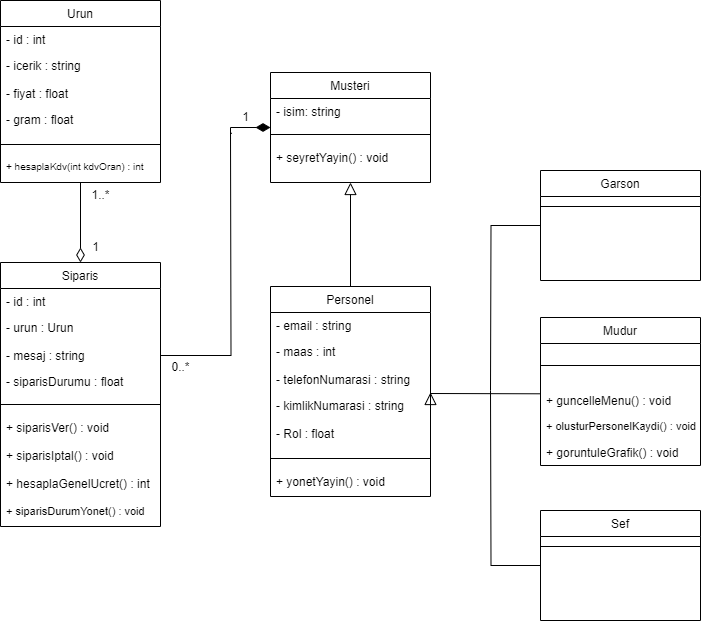

The diagram above was exported from draw.io. Its source (the exported page's mxGraphModel, read from the mxfile embedded in the PNG):
<mxGraphModel dx="880" dy="468" grid="1" gridSize="10" guides="1" tooltips="1" connect="1" arrows="1" fold="1" page="1" pageScale="1" pageWidth="827" pageHeight="1169" math="0" shadow="0">
  <root>
    <mxCell id="WIyWlLk6GJQsqaUBKTNV-0" />
    <mxCell id="WIyWlLk6GJQsqaUBKTNV-1" parent="WIyWlLk6GJQsqaUBKTNV-0" />
    <mxCell id="kspMIgarsZZT7MTQdMF7-15" value="" style="edgeStyle=orthogonalEdgeStyle;rounded=0;orthogonalLoop=1;jettySize=auto;html=1;endArrow=block;endFill=0;entryX=0.5;entryY=1;entryDx=0;entryDy=0;endSize=10;" parent="WIyWlLk6GJQsqaUBKTNV-1" source="zkfFHV4jXpPFQw0GAbJ--0" target="kspMIgarsZZT7MTQdMF7-7" edge="1">
      <mxGeometry relative="1" as="geometry">
        <mxPoint x="420" y="232" as="targetPoint" />
        <Array as="points" />
      </mxGeometry>
    </mxCell>
    <mxCell id="zkfFHV4jXpPFQw0GAbJ--0" value="Personel" style="swimlane;fontStyle=0;align=center;verticalAlign=top;childLayout=stackLayout;horizontal=1;startSize=26;horizontalStack=0;resizeParent=1;resizeLast=0;collapsible=1;marginBottom=0;rounded=0;shadow=0;strokeWidth=1;" parent="WIyWlLk6GJQsqaUBKTNV-1" vertex="1">
      <mxGeometry x="340" y="326" width="160" height="210" as="geometry">
        <mxRectangle x="230" y="140" width="160" height="26" as="alternateBounds" />
      </mxGeometry>
    </mxCell>
    <mxCell id="zkfFHV4jXpPFQw0GAbJ--3" value="- email : string" style="text;align=left;verticalAlign=top;spacingLeft=4;spacingRight=4;overflow=hidden;rotatable=0;points=[[0,0.5],[1,0.5]];portConstraint=eastwest;rounded=0;shadow=0;html=0;" parent="zkfFHV4jXpPFQw0GAbJ--0" vertex="1">
      <mxGeometry y="26" width="160" height="26" as="geometry" />
    </mxCell>
    <mxCell id="kspMIgarsZZT7MTQdMF7-5" value="- maas : int" style="text;align=left;verticalAlign=top;spacingLeft=4;spacingRight=4;overflow=hidden;rotatable=0;points=[[0,0.5],[1,0.5]];portConstraint=eastwest;rounded=0;shadow=0;html=0;" parent="zkfFHV4jXpPFQw0GAbJ--0" vertex="1">
      <mxGeometry y="52" width="160" height="28" as="geometry" />
    </mxCell>
    <mxCell id="kspMIgarsZZT7MTQdMF7-19" value="- telefonNumarasi : string" style="text;align=left;verticalAlign=top;spacingLeft=4;spacingRight=4;overflow=hidden;rotatable=0;points=[[0,0.5],[1,0.5]];portConstraint=eastwest;rounded=0;shadow=0;html=0;" parent="zkfFHV4jXpPFQw0GAbJ--0" vertex="1">
      <mxGeometry y="80" width="160" height="26" as="geometry" />
    </mxCell>
    <mxCell id="kspMIgarsZZT7MTQdMF7-16" value="- kimlikNumarasi : string" style="text;align=left;verticalAlign=top;spacingLeft=4;spacingRight=4;overflow=hidden;rotatable=0;points=[[0,0.5],[1,0.5]];portConstraint=eastwest;rounded=0;shadow=0;html=0;" parent="zkfFHV4jXpPFQw0GAbJ--0" vertex="1">
      <mxGeometry y="106" width="160" height="28" as="geometry" />
    </mxCell>
    <mxCell id="kspMIgarsZZT7MTQdMF7-71" value="- Rol : float" style="text;align=left;verticalAlign=top;spacingLeft=4;spacingRight=4;overflow=hidden;rotatable=0;points=[[0,0.5],[1,0.5]];portConstraint=eastwest;rounded=0;shadow=0;html=0;" parent="zkfFHV4jXpPFQw0GAbJ--0" vertex="1">
      <mxGeometry y="134" width="160" height="28" as="geometry" />
    </mxCell>
    <mxCell id="zkfFHV4jXpPFQw0GAbJ--4" value="" style="line;html=1;strokeWidth=1;align=left;verticalAlign=middle;spacingTop=-1;spacingLeft=3;spacingRight=3;rotatable=0;labelPosition=right;points=[];portConstraint=eastwest;" parent="zkfFHV4jXpPFQw0GAbJ--0" vertex="1">
      <mxGeometry y="162" width="160" height="20" as="geometry" />
    </mxCell>
    <mxCell id="kspMIgarsZZT7MTQdMF7-6" value="+ yonetYayin() : void" style="text;align=left;verticalAlign=top;spacingLeft=4;spacingRight=4;overflow=hidden;rotatable=0;points=[[0,0.5],[1,0.5]];portConstraint=eastwest;" parent="zkfFHV4jXpPFQw0GAbJ--0" vertex="1">
      <mxGeometry y="182" width="160" height="28" as="geometry" />
    </mxCell>
    <mxCell id="zkfFHV4jXpPFQw0GAbJ--16" value="" style="endArrow=block;endSize=10;endFill=0;shadow=0;strokeWidth=1;rounded=0;curved=0;edgeStyle=elbowEdgeStyle;elbow=vertical;exitX=-0.005;exitY=0.242;exitDx=0;exitDy=0;exitPerimeter=0;" parent="WIyWlLk6GJQsqaUBKTNV-1" source="kspMIgarsZZT7MTQdMF7-68" edge="1">
      <mxGeometry width="160" relative="1" as="geometry">
        <mxPoint x="600" y="432" as="sourcePoint" />
        <mxPoint x="500" y="432" as="targetPoint" />
        <Array as="points" />
      </mxGeometry>
    </mxCell>
    <mxCell id="kspMIgarsZZT7MTQdMF7-51" style="edgeStyle=orthogonalEdgeStyle;rounded=0;orthogonalLoop=1;jettySize=auto;html=1;exitX=0;exitY=0.5;exitDx=0;exitDy=0;endArrow=none;endFill=0;startArrow=diamondThin;startFill=1;startSize=12;entryX=0.045;entryY=1.026;entryDx=0;entryDy=0;entryPerimeter=0;" parent="WIyWlLk6GJQsqaUBKTNV-1" source="kspMIgarsZZT7MTQdMF7-7" target="kspMIgarsZZT7MTQdMF7-53" edge="1">
      <mxGeometry relative="1" as="geometry">
        <mxPoint x="310" y="182" as="targetPoint" />
        <Array as="points">
          <mxPoint x="300" y="167" />
          <mxPoint x="300" y="173" />
        </Array>
      </mxGeometry>
    </mxCell>
    <mxCell id="kspMIgarsZZT7MTQdMF7-7" value="Musteri" style="swimlane;fontStyle=0;align=center;verticalAlign=top;childLayout=stackLayout;horizontal=1;startSize=26;horizontalStack=0;resizeParent=1;resizeLast=0;collapsible=1;marginBottom=0;rounded=0;shadow=0;strokeWidth=1;" parent="WIyWlLk6GJQsqaUBKTNV-1" vertex="1">
      <mxGeometry x="340" y="112" width="160" height="110" as="geometry">
        <mxRectangle x="230" y="140" width="160" height="26" as="alternateBounds" />
      </mxGeometry>
    </mxCell>
    <mxCell id="kspMIgarsZZT7MTQdMF7-8" value="- isim: string" style="text;align=left;verticalAlign=top;spacingLeft=4;spacingRight=4;overflow=hidden;rotatable=0;points=[[0,0.5],[1,0.5]];portConstraint=eastwest;" parent="kspMIgarsZZT7MTQdMF7-7" vertex="1">
      <mxGeometry y="26" width="160" height="26" as="geometry" />
    </mxCell>
    <mxCell id="kspMIgarsZZT7MTQdMF7-50" value="" style="line;html=1;strokeWidth=1;align=left;verticalAlign=middle;spacingTop=-1;spacingLeft=3;spacingRight=3;rotatable=0;labelPosition=right;points=[];portConstraint=eastwest;" parent="kspMIgarsZZT7MTQdMF7-7" vertex="1">
      <mxGeometry y="52" width="160" height="20" as="geometry" />
    </mxCell>
    <mxCell id="kspMIgarsZZT7MTQdMF7-14" value="+ seyretYayin() : void" style="text;align=left;verticalAlign=top;spacingLeft=4;spacingRight=4;overflow=hidden;rotatable=0;points=[[0,0.5],[1,0.5]];portConstraint=eastwest;" parent="kspMIgarsZZT7MTQdMF7-7" vertex="1">
      <mxGeometry y="72" width="160" height="28" as="geometry" />
    </mxCell>
    <mxCell id="kspMIgarsZZT7MTQdMF7-21" value="Mudur" style="swimlane;fontStyle=0;align=center;verticalAlign=top;childLayout=stackLayout;horizontal=1;startSize=26;horizontalStack=0;resizeParent=1;resizeLast=0;collapsible=1;marginBottom=0;rounded=0;shadow=0;strokeWidth=1;" parent="WIyWlLk6GJQsqaUBKTNV-1" vertex="1">
      <mxGeometry x="610" y="357" width="160" height="148" as="geometry">
        <mxRectangle x="130" y="380" width="160" height="26" as="alternateBounds" />
      </mxGeometry>
    </mxCell>
    <mxCell id="kspMIgarsZZT7MTQdMF7-24" value="" style="line;html=1;strokeWidth=1;align=left;verticalAlign=middle;spacingTop=-1;spacingLeft=3;spacingRight=3;rotatable=0;labelPosition=right;points=[];portConstraint=eastwest;" parent="kspMIgarsZZT7MTQdMF7-21" vertex="1">
      <mxGeometry y="26" width="160" height="44" as="geometry" />
    </mxCell>
    <mxCell id="kspMIgarsZZT7MTQdMF7-68" value="+ guncelleMenu() : void" style="text;align=left;verticalAlign=top;spacingLeft=4;spacingRight=4;overflow=hidden;rotatable=0;points=[[0,0.5],[1,0.5]];portConstraint=eastwest;" parent="kspMIgarsZZT7MTQdMF7-21" vertex="1">
      <mxGeometry y="70" width="160" height="26" as="geometry" />
    </mxCell>
    <mxCell id="kspMIgarsZZT7MTQdMF7-70" value="+ olusturPersonelKaydi() : void" style="text;align=left;verticalAlign=top;spacingLeft=4;spacingRight=4;overflow=hidden;rotatable=0;points=[[0,0.5],[1,0.5]];portConstraint=eastwest;fontSize=11;" parent="kspMIgarsZZT7MTQdMF7-21" vertex="1">
      <mxGeometry y="96" width="160" height="26" as="geometry" />
    </mxCell>
    <mxCell id="kspMIgarsZZT7MTQdMF7-69" value="+ goruntuleGrafik() : void" style="text;align=left;verticalAlign=top;spacingLeft=4;spacingRight=4;overflow=hidden;rotatable=0;points=[[0,0.5],[1,0.5]];portConstraint=eastwest;" parent="kspMIgarsZZT7MTQdMF7-21" vertex="1">
      <mxGeometry y="122" width="160" height="26" as="geometry" />
    </mxCell>
    <mxCell id="kspMIgarsZZT7MTQdMF7-33" value="Siparis" style="swimlane;fontStyle=0;align=center;verticalAlign=top;childLayout=stackLayout;horizontal=1;startSize=26;horizontalStack=0;resizeParent=1;resizeLast=0;collapsible=1;marginBottom=0;rounded=0;shadow=0;strokeWidth=1;" parent="WIyWlLk6GJQsqaUBKTNV-1" vertex="1">
      <mxGeometry x="70" y="302" width="160" height="264" as="geometry">
        <mxRectangle x="230" y="140" width="160" height="26" as="alternateBounds" />
      </mxGeometry>
    </mxCell>
    <mxCell id="kspMIgarsZZT7MTQdMF7-34" value="- id : int" style="text;align=left;verticalAlign=top;spacingLeft=4;spacingRight=4;overflow=hidden;rotatable=0;points=[[0,0.5],[1,0.5]];portConstraint=eastwest;rounded=0;shadow=0;html=0;" parent="kspMIgarsZZT7MTQdMF7-33" vertex="1">
      <mxGeometry y="26" width="160" height="26" as="geometry" />
    </mxCell>
    <mxCell id="kspMIgarsZZT7MTQdMF7-35" value="- urun : Urun" style="text;align=left;verticalAlign=top;spacingLeft=4;spacingRight=4;overflow=hidden;rotatable=0;points=[[0,0.5],[1,0.5]];portConstraint=eastwest;rounded=0;shadow=0;html=0;" parent="kspMIgarsZZT7MTQdMF7-33" vertex="1">
      <mxGeometry y="52" width="160" height="28" as="geometry" />
    </mxCell>
    <mxCell id="kspMIgarsZZT7MTQdMF7-49" style="edgeStyle=orthogonalEdgeStyle;rounded=0;orthogonalLoop=1;jettySize=auto;html=1;exitX=1;exitY=0.5;exitDx=0;exitDy=0;endArrow=none;endFill=0;" parent="kspMIgarsZZT7MTQdMF7-33" source="kspMIgarsZZT7MTQdMF7-36" edge="1">
      <mxGeometry relative="1" as="geometry">
        <mxPoint x="230" y="-130" as="targetPoint" />
      </mxGeometry>
    </mxCell>
    <mxCell id="kspMIgarsZZT7MTQdMF7-36" value="- mesaj : string" style="text;align=left;verticalAlign=top;spacingLeft=4;spacingRight=4;overflow=hidden;rotatable=0;points=[[0,0.5],[1,0.5]];portConstraint=eastwest;rounded=0;shadow=0;html=0;" parent="kspMIgarsZZT7MTQdMF7-33" vertex="1">
      <mxGeometry y="80" width="160" height="26" as="geometry" />
    </mxCell>
    <mxCell id="kspMIgarsZZT7MTQdMF7-67" value="- siparisDurumu : float" style="text;align=left;verticalAlign=top;spacingLeft=4;spacingRight=4;overflow=hidden;rotatable=0;points=[[0,0.5],[1,0.5]];portConstraint=eastwest;rounded=0;shadow=0;html=0;" parent="kspMIgarsZZT7MTQdMF7-33" vertex="1">
      <mxGeometry y="106" width="160" height="26" as="geometry" />
    </mxCell>
    <mxCell id="kspMIgarsZZT7MTQdMF7-38" value="" style="line;html=1;strokeWidth=1;align=left;verticalAlign=middle;spacingTop=-1;spacingLeft=3;spacingRight=3;rotatable=0;labelPosition=right;points=[];portConstraint=eastwest;" parent="kspMIgarsZZT7MTQdMF7-33" vertex="1">
      <mxGeometry y="132" width="160" height="20" as="geometry" />
    </mxCell>
    <mxCell id="kspMIgarsZZT7MTQdMF7-41" value="+ siparisVer() : void" style="text;align=left;verticalAlign=top;spacingLeft=4;spacingRight=4;overflow=hidden;rotatable=0;points=[[0,0.5],[1,0.5]];portConstraint=eastwest;" parent="kspMIgarsZZT7MTQdMF7-33" vertex="1">
      <mxGeometry y="152" width="160" height="28" as="geometry" />
    </mxCell>
    <mxCell id="kspMIgarsZZT7MTQdMF7-42" value="+ siparisIptal() : void" style="text;align=left;verticalAlign=top;spacingLeft=4;spacingRight=4;overflow=hidden;rotatable=0;points=[[0,0.5],[1,0.5]];portConstraint=eastwest;" parent="kspMIgarsZZT7MTQdMF7-33" vertex="1">
      <mxGeometry y="180" width="160" height="28" as="geometry" />
    </mxCell>
    <mxCell id="kspMIgarsZZT7MTQdMF7-62" value="+ hesaplaGenelUcret() : int" style="text;align=left;verticalAlign=top;spacingLeft=4;spacingRight=4;overflow=hidden;rotatable=0;points=[[0,0.5],[1,0.5]];portConstraint=eastwest;" parent="kspMIgarsZZT7MTQdMF7-33" vertex="1">
      <mxGeometry y="208" width="160" height="28" as="geometry" />
    </mxCell>
    <mxCell id="kspMIgarsZZT7MTQdMF7-43" value="+ siparisDurumYonet() : void" style="text;align=left;verticalAlign=top;spacingLeft=4;spacingRight=4;overflow=hidden;rotatable=0;points=[[0,0.5],[1,0.5]];portConstraint=eastwest;fontSize=11;" parent="kspMIgarsZZT7MTQdMF7-33" vertex="1">
      <mxGeometry y="236" width="160" height="28" as="geometry" />
    </mxCell>
    <mxCell id="kspMIgarsZZT7MTQdMF7-53" value="1" style="text;html=1;align=center;verticalAlign=middle;resizable=0;points=[];autosize=1;strokeColor=none;fillColor=none;" parent="WIyWlLk6GJQsqaUBKTNV-1" vertex="1">
      <mxGeometry x="300" y="142" width="30" height="30" as="geometry" />
    </mxCell>
    <mxCell id="kspMIgarsZZT7MTQdMF7-54" value="0..*" style="text;html=1;align=center;verticalAlign=middle;resizable=0;points=[];autosize=1;strokeColor=none;fillColor=none;" parent="WIyWlLk6GJQsqaUBKTNV-1" vertex="1">
      <mxGeometry x="230" y="392" width="40" height="30" as="geometry" />
    </mxCell>
    <mxCell id="kspMIgarsZZT7MTQdMF7-63" value="" style="edgeStyle=orthogonalEdgeStyle;rounded=0;orthogonalLoop=1;jettySize=auto;html=1;entryX=0.5;entryY=0;entryDx=0;entryDy=0;endArrow=diamondThin;endFill=0;endSize=12;" parent="WIyWlLk6GJQsqaUBKTNV-1" source="kspMIgarsZZT7MTQdMF7-55" target="kspMIgarsZZT7MTQdMF7-33" edge="1">
      <mxGeometry relative="1" as="geometry">
        <mxPoint x="160" y="302" as="targetPoint" />
        <Array as="points" />
      </mxGeometry>
    </mxCell>
    <mxCell id="kspMIgarsZZT7MTQdMF7-55" value="Urun" style="swimlane;fontStyle=0;align=center;verticalAlign=top;childLayout=stackLayout;horizontal=1;startSize=26;horizontalStack=0;resizeParent=1;resizeLast=0;collapsible=1;marginBottom=0;rounded=0;shadow=0;strokeWidth=1;" parent="WIyWlLk6GJQsqaUBKTNV-1" vertex="1">
      <mxGeometry x="70" y="40" width="160" height="182" as="geometry">
        <mxRectangle x="230" y="140" width="160" height="26" as="alternateBounds" />
      </mxGeometry>
    </mxCell>
    <mxCell id="kspMIgarsZZT7MTQdMF7-56" value="- id : int" style="text;align=left;verticalAlign=top;spacingLeft=4;spacingRight=4;overflow=hidden;rotatable=0;points=[[0,0.5],[1,0.5]];portConstraint=eastwest;rounded=0;shadow=0;html=0;" parent="kspMIgarsZZT7MTQdMF7-55" vertex="1">
      <mxGeometry y="26" width="160" height="26" as="geometry" />
    </mxCell>
    <mxCell id="kspMIgarsZZT7MTQdMF7-57" value="- icerik : string" style="text;align=left;verticalAlign=top;spacingLeft=4;spacingRight=4;overflow=hidden;rotatable=0;points=[[0,0.5],[1,0.5]];portConstraint=eastwest;rounded=0;shadow=0;html=0;" parent="kspMIgarsZZT7MTQdMF7-55" vertex="1">
      <mxGeometry y="52" width="160" height="28" as="geometry" />
    </mxCell>
    <mxCell id="kspMIgarsZZT7MTQdMF7-58" value="- fiyat : float" style="text;align=left;verticalAlign=top;spacingLeft=4;spacingRight=4;overflow=hidden;rotatable=0;points=[[0,0.5],[1,0.5]];portConstraint=eastwest;rounded=0;shadow=0;html=0;" parent="kspMIgarsZZT7MTQdMF7-55" vertex="1">
      <mxGeometry y="80" width="160" height="26" as="geometry" />
    </mxCell>
    <mxCell id="kspMIgarsZZT7MTQdMF7-59" value="- gram : float" style="text;align=left;verticalAlign=top;spacingLeft=4;spacingRight=4;overflow=hidden;rotatable=0;points=[[0,0.5],[1,0.5]];portConstraint=eastwest;rounded=0;shadow=0;html=0;" parent="kspMIgarsZZT7MTQdMF7-55" vertex="1">
      <mxGeometry y="106" width="160" height="28" as="geometry" />
    </mxCell>
    <mxCell id="kspMIgarsZZT7MTQdMF7-60" value="" style="line;html=1;strokeWidth=1;align=left;verticalAlign=middle;spacingTop=-1;spacingLeft=3;spacingRight=3;rotatable=0;labelPosition=right;points=[];portConstraint=eastwest;" parent="kspMIgarsZZT7MTQdMF7-55" vertex="1">
      <mxGeometry y="134" width="160" height="20" as="geometry" />
    </mxCell>
    <mxCell id="kspMIgarsZZT7MTQdMF7-61" value="+ hesaplaKdv(int kdvOran) : int" style="text;align=left;verticalAlign=top;spacingLeft=4;spacingRight=4;overflow=hidden;rotatable=0;points=[[0,0.5],[1,0.5]];portConstraint=eastwest;fontSize=10;" parent="kspMIgarsZZT7MTQdMF7-55" vertex="1">
      <mxGeometry y="154" width="160" height="28" as="geometry" />
    </mxCell>
    <mxCell id="kspMIgarsZZT7MTQdMF7-64" value="1" style="text;html=1;align=center;verticalAlign=middle;resizable=0;points=[];autosize=1;strokeColor=none;fillColor=none;" parent="WIyWlLk6GJQsqaUBKTNV-1" vertex="1">
      <mxGeometry x="150" y="272" width="30" height="30" as="geometry" />
    </mxCell>
    <mxCell id="kspMIgarsZZT7MTQdMF7-65" value="1..*" style="text;html=1;align=center;verticalAlign=middle;resizable=0;points=[];autosize=1;strokeColor=none;fillColor=none;" parent="WIyWlLk6GJQsqaUBKTNV-1" vertex="1">
      <mxGeometry x="150" y="220" width="40" height="30" as="geometry" />
    </mxCell>
    <mxCell id="kspMIgarsZZT7MTQdMF7-80" style="edgeStyle=orthogonalEdgeStyle;rounded=0;orthogonalLoop=1;jettySize=auto;html=1;exitX=0;exitY=0.5;exitDx=0;exitDy=0;endArrow=none;endFill=0;" parent="WIyWlLk6GJQsqaUBKTNV-1" source="kspMIgarsZZT7MTQdMF7-72" edge="1">
      <mxGeometry relative="1" as="geometry">
        <mxPoint x="560" y="430" as="targetPoint" />
      </mxGeometry>
    </mxCell>
    <mxCell id="kspMIgarsZZT7MTQdMF7-72" value="Garson" style="swimlane;fontStyle=0;align=center;verticalAlign=top;childLayout=stackLayout;horizontal=1;startSize=26;horizontalStack=0;resizeParent=1;resizeLast=0;collapsible=1;marginBottom=0;rounded=0;shadow=0;strokeWidth=1;" parent="WIyWlLk6GJQsqaUBKTNV-1" vertex="1">
      <mxGeometry x="610" y="210" width="160" height="110" as="geometry">
        <mxRectangle x="230" y="140" width="160" height="26" as="alternateBounds" />
      </mxGeometry>
    </mxCell>
    <mxCell id="kspMIgarsZZT7MTQdMF7-74" value="" style="line;html=1;strokeWidth=1;align=left;verticalAlign=middle;spacingTop=-1;spacingLeft=3;spacingRight=3;rotatable=0;labelPosition=right;points=[];portConstraint=eastwest;" parent="kspMIgarsZZT7MTQdMF7-72" vertex="1">
      <mxGeometry y="26" width="160" height="20" as="geometry" />
    </mxCell>
    <mxCell id="kspMIgarsZZT7MTQdMF7-81" style="edgeStyle=orthogonalEdgeStyle;rounded=0;orthogonalLoop=1;jettySize=auto;html=1;exitX=0;exitY=0.5;exitDx=0;exitDy=0;endArrow=none;endFill=0;" parent="WIyWlLk6GJQsqaUBKTNV-1" source="kspMIgarsZZT7MTQdMF7-76" edge="1">
      <mxGeometry relative="1" as="geometry">
        <mxPoint x="560" y="430" as="targetPoint" />
      </mxGeometry>
    </mxCell>
    <mxCell id="kspMIgarsZZT7MTQdMF7-76" value="Sef" style="swimlane;fontStyle=0;align=center;verticalAlign=top;childLayout=stackLayout;horizontal=1;startSize=26;horizontalStack=0;resizeParent=1;resizeLast=0;collapsible=1;marginBottom=0;rounded=0;shadow=0;strokeWidth=1;" parent="WIyWlLk6GJQsqaUBKTNV-1" vertex="1">
      <mxGeometry x="610" y="550" width="160" height="110" as="geometry">
        <mxRectangle x="230" y="140" width="160" height="26" as="alternateBounds" />
      </mxGeometry>
    </mxCell>
    <mxCell id="kspMIgarsZZT7MTQdMF7-78" value="" style="line;html=1;strokeWidth=1;align=left;verticalAlign=middle;spacingTop=-1;spacingLeft=3;spacingRight=3;rotatable=0;labelPosition=right;points=[];portConstraint=eastwest;" parent="kspMIgarsZZT7MTQdMF7-76" vertex="1">
      <mxGeometry y="26" width="160" height="20" as="geometry" />
    </mxCell>
  </root>
</mxGraphModel>